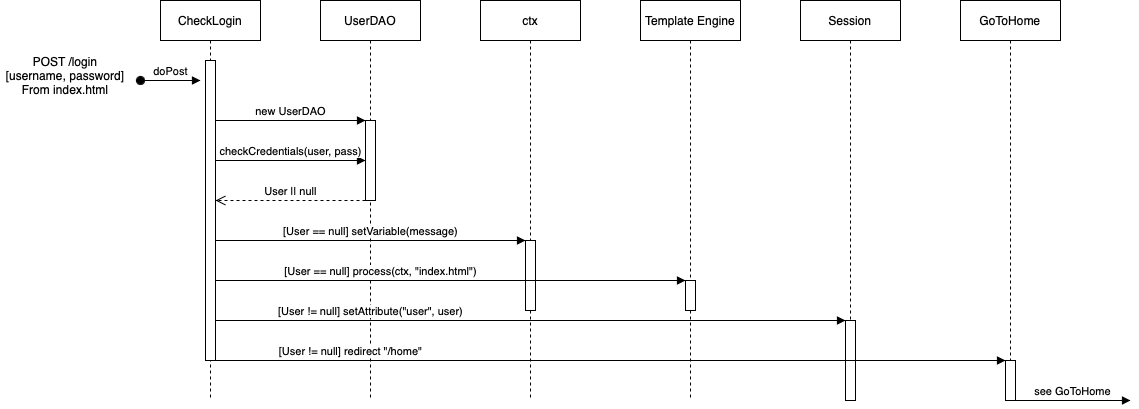

The diagram above was exported from draw.io. Its source (the exported page's mxGraphModel, read from the mxfile embedded in the PNG):
<mxGraphModel dx="816" dy="480" grid="1" gridSize="10" guides="1" tooltips="1" connect="1" arrows="1" fold="1" page="1" pageScale="1" pageWidth="3300" pageHeight="4681" math="0" shadow="0">
  <root>
    <mxCell id="0" />
    <mxCell id="1" parent="0" />
    <mxCell id="lOO-fYxeCu80R0N9iPQb-1" value="CheckLogin" style="shape=umlLifeline;perimeter=lifelinePerimeter;whiteSpace=wrap;html=1;container=1;dropTarget=0;collapsible=0;recursiveResize=0;outlineConnect=0;portConstraint=eastwest;newEdgeStyle={&quot;edgeStyle&quot;:&quot;elbowEdgeStyle&quot;,&quot;elbow&quot;:&quot;vertical&quot;,&quot;curved&quot;:0,&quot;rounded&quot;:0};" vertex="1" parent="1">
      <mxGeometry x="290" y="40" width="100" height="400" as="geometry" />
    </mxCell>
    <mxCell id="lOO-fYxeCu80R0N9iPQb-2" value="" style="html=1;points=[];perimeter=orthogonalPerimeter;outlineConnect=0;targetShapes=umlLifeline;portConstraint=eastwest;newEdgeStyle={&quot;edgeStyle&quot;:&quot;elbowEdgeStyle&quot;,&quot;elbow&quot;:&quot;vertical&quot;,&quot;curved&quot;:0,&quot;rounded&quot;:0};" vertex="1" parent="lOO-fYxeCu80R0N9iPQb-1">
      <mxGeometry x="45" y="60" width="10" height="300" as="geometry" />
    </mxCell>
    <mxCell id="lOO-fYxeCu80R0N9iPQb-3" value="doPost" style="html=1;verticalAlign=bottom;startArrow=oval;startFill=1;endArrow=block;startSize=8;edgeStyle=elbowEdgeStyle;elbow=horizontal;curved=0;rounded=0;" edge="1" parent="1">
      <mxGeometry width="60" relative="1" as="geometry">
        <mxPoint x="270" y="120" as="sourcePoint" />
        <mxPoint x="330" y="120" as="targetPoint" />
      </mxGeometry>
    </mxCell>
    <mxCell id="lOO-fYxeCu80R0N9iPQb-4" value="POST /login&lt;br&gt;[username, password]&lt;br&gt;From index.html" style="text;html=1;strokeColor=none;fillColor=none;align=center;verticalAlign=middle;whiteSpace=wrap;rounded=0;" vertex="1" parent="1">
      <mxGeometry x="130" y="90" width="130" height="50" as="geometry" />
    </mxCell>
    <mxCell id="lOO-fYxeCu80R0N9iPQb-5" value="UserDAO" style="shape=umlLifeline;perimeter=lifelinePerimeter;whiteSpace=wrap;html=1;container=1;dropTarget=0;collapsible=0;recursiveResize=0;outlineConnect=0;portConstraint=eastwest;newEdgeStyle={&quot;edgeStyle&quot;:&quot;elbowEdgeStyle&quot;,&quot;elbow&quot;:&quot;vertical&quot;,&quot;curved&quot;:0,&quot;rounded&quot;:0};" vertex="1" parent="1">
      <mxGeometry x="450" y="40" width="100" height="400" as="geometry" />
    </mxCell>
    <mxCell id="lOO-fYxeCu80R0N9iPQb-10" value="" style="html=1;points=[];perimeter=orthogonalPerimeter;outlineConnect=0;targetShapes=umlLifeline;portConstraint=eastwest;newEdgeStyle={&quot;edgeStyle&quot;:&quot;elbowEdgeStyle&quot;,&quot;elbow&quot;:&quot;vertical&quot;,&quot;curved&quot;:0,&quot;rounded&quot;:0};" vertex="1" parent="lOO-fYxeCu80R0N9iPQb-5">
      <mxGeometry x="45" y="120" width="10" height="80" as="geometry" />
    </mxCell>
    <mxCell id="lOO-fYxeCu80R0N9iPQb-12" value="new UserDAO" style="html=1;verticalAlign=bottom;endArrow=block;edgeStyle=elbowEdgeStyle;elbow=vertical;curved=0;rounded=0;" edge="1" parent="1" target="lOO-fYxeCu80R0N9iPQb-10">
      <mxGeometry width="80" relative="1" as="geometry">
        <mxPoint x="345" y="160" as="sourcePoint" />
        <mxPoint x="490" y="170" as="targetPoint" />
        <Array as="points">
          <mxPoint x="380" y="160" />
          <mxPoint x="460" y="170" />
        </Array>
      </mxGeometry>
    </mxCell>
    <mxCell id="lOO-fYxeCu80R0N9iPQb-13" value="checkCredentials(user, pass)" style="html=1;verticalAlign=bottom;endArrow=block;edgeStyle=elbowEdgeStyle;elbow=vertical;curved=0;rounded=0;" edge="1" parent="1" target="lOO-fYxeCu80R0N9iPQb-10">
      <mxGeometry width="80" relative="1" as="geometry">
        <mxPoint x="345" y="200" as="sourcePoint" />
        <mxPoint x="450" y="180.1" as="targetPoint" />
        <Array as="points">
          <mxPoint x="470" y="200" />
          <mxPoint x="460" y="180" />
          <mxPoint x="500" y="180" />
        </Array>
      </mxGeometry>
    </mxCell>
    <mxCell id="lOO-fYxeCu80R0N9iPQb-14" value="User || null" style="html=1;verticalAlign=bottom;endArrow=open;dashed=1;endSize=8;edgeStyle=elbowEdgeStyle;elbow=vertical;curved=0;rounded=0;" edge="1" parent="1" source="lOO-fYxeCu80R0N9iPQb-10">
      <mxGeometry relative="1" as="geometry">
        <mxPoint x="470" y="200.1" as="sourcePoint" />
        <mxPoint x="345" y="239.9999999999999" as="targetPoint" />
        <Array as="points">
          <mxPoint x="470" y="240" />
          <mxPoint x="480" y="200" />
          <mxPoint x="460" y="250" />
        </Array>
      </mxGeometry>
    </mxCell>
    <mxCell id="lOO-fYxeCu80R0N9iPQb-15" value="Template Engine" style="shape=umlLifeline;perimeter=lifelinePerimeter;whiteSpace=wrap;html=1;container=1;dropTarget=0;collapsible=0;recursiveResize=0;outlineConnect=0;portConstraint=eastwest;newEdgeStyle={&quot;edgeStyle&quot;:&quot;elbowEdgeStyle&quot;,&quot;elbow&quot;:&quot;vertical&quot;,&quot;curved&quot;:0,&quot;rounded&quot;:0};" vertex="1" parent="1">
      <mxGeometry x="770" y="40" width="100" height="400" as="geometry" />
    </mxCell>
    <mxCell id="lOO-fYxeCu80R0N9iPQb-16" value="" style="html=1;points=[];perimeter=orthogonalPerimeter;outlineConnect=0;targetShapes=umlLifeline;portConstraint=eastwest;newEdgeStyle={&quot;edgeStyle&quot;:&quot;elbowEdgeStyle&quot;,&quot;elbow&quot;:&quot;vertical&quot;,&quot;curved&quot;:0,&quot;rounded&quot;:0};" vertex="1" parent="lOO-fYxeCu80R0N9iPQb-15">
      <mxGeometry x="45" y="280" width="10" height="30" as="geometry" />
    </mxCell>
    <mxCell id="lOO-fYxeCu80R0N9iPQb-19" value="Session" style="shape=umlLifeline;perimeter=lifelinePerimeter;whiteSpace=wrap;html=1;container=1;dropTarget=0;collapsible=0;recursiveResize=0;outlineConnect=0;portConstraint=eastwest;newEdgeStyle={&quot;edgeStyle&quot;:&quot;elbowEdgeStyle&quot;,&quot;elbow&quot;:&quot;vertical&quot;,&quot;curved&quot;:0,&quot;rounded&quot;:0};" vertex="1" parent="1">
      <mxGeometry x="930" y="40" width="100" height="360" as="geometry" />
    </mxCell>
    <mxCell id="lOO-fYxeCu80R0N9iPQb-20" value="" style="html=1;points=[];perimeter=orthogonalPerimeter;outlineConnect=0;targetShapes=umlLifeline;portConstraint=eastwest;newEdgeStyle={&quot;edgeStyle&quot;:&quot;elbowEdgeStyle&quot;,&quot;elbow&quot;:&quot;vertical&quot;,&quot;curved&quot;:0,&quot;rounded&quot;:0};" vertex="1" parent="lOO-fYxeCu80R0N9iPQb-19">
      <mxGeometry x="45" y="320" width="10" height="80" as="geometry" />
    </mxCell>
    <mxCell id="lOO-fYxeCu80R0N9iPQb-22" value="GoToHome" style="shape=umlLifeline;perimeter=lifelinePerimeter;whiteSpace=wrap;html=1;container=1;dropTarget=0;collapsible=0;recursiveResize=0;outlineConnect=0;portConstraint=eastwest;newEdgeStyle={&quot;edgeStyle&quot;:&quot;elbowEdgeStyle&quot;,&quot;elbow&quot;:&quot;vertical&quot;,&quot;curved&quot;:0,&quot;rounded&quot;:0};" vertex="1" parent="1">
      <mxGeometry x="1090" y="40" width="100" height="360" as="geometry" />
    </mxCell>
    <mxCell id="lOO-fYxeCu80R0N9iPQb-23" value="" style="html=1;points=[];perimeter=orthogonalPerimeter;outlineConnect=0;targetShapes=umlLifeline;portConstraint=eastwest;newEdgeStyle={&quot;edgeStyle&quot;:&quot;elbowEdgeStyle&quot;,&quot;elbow&quot;:&quot;vertical&quot;,&quot;curved&quot;:0,&quot;rounded&quot;:0};" vertex="1" parent="lOO-fYxeCu80R0N9iPQb-22">
      <mxGeometry x="45" y="360" width="10" height="40" as="geometry" />
    </mxCell>
    <mxCell id="lOO-fYxeCu80R0N9iPQb-24" value="[User != null] redirect &quot;/home&quot;" style="html=1;verticalAlign=bottom;endArrow=block;edgeStyle=elbowEdgeStyle;elbow=vertical;curved=0;rounded=0;" edge="1" parent="1" source="lOO-fYxeCu80R0N9iPQb-2" target="lOO-fYxeCu80R0N9iPQb-23">
      <mxGeometry x="-0.6582" width="80" relative="1" as="geometry">
        <mxPoint x="680" y="360" as="sourcePoint" />
        <mxPoint x="760" y="360" as="targetPoint" />
        <Array as="points">
          <mxPoint x="1090" y="400" />
          <mxPoint x="910" y="360" />
        </Array>
        <mxPoint as="offset" />
      </mxGeometry>
    </mxCell>
    <mxCell id="lOO-fYxeCu80R0N9iPQb-27" value="ctx" style="shape=umlLifeline;perimeter=lifelinePerimeter;whiteSpace=wrap;html=1;container=1;dropTarget=0;collapsible=0;recursiveResize=0;outlineConnect=0;portConstraint=eastwest;newEdgeStyle={&quot;edgeStyle&quot;:&quot;elbowEdgeStyle&quot;,&quot;elbow&quot;:&quot;vertical&quot;,&quot;curved&quot;:0,&quot;rounded&quot;:0};" vertex="1" parent="1">
      <mxGeometry x="610" y="40" width="100" height="400" as="geometry" />
    </mxCell>
    <mxCell id="lOO-fYxeCu80R0N9iPQb-28" value="" style="html=1;points=[];perimeter=orthogonalPerimeter;outlineConnect=0;targetShapes=umlLifeline;portConstraint=eastwest;newEdgeStyle={&quot;edgeStyle&quot;:&quot;elbowEdgeStyle&quot;,&quot;elbow&quot;:&quot;vertical&quot;,&quot;curved&quot;:0,&quot;rounded&quot;:0};" vertex="1" parent="lOO-fYxeCu80R0N9iPQb-27">
      <mxGeometry x="45" y="240" width="10" height="70" as="geometry" />
    </mxCell>
    <mxCell id="lOO-fYxeCu80R0N9iPQb-29" value="[User == null] setVariable(message)" style="html=1;verticalAlign=bottom;endArrow=block;edgeStyle=elbowEdgeStyle;elbow=vertical;curved=0;rounded=0;" edge="1" parent="1" source="lOO-fYxeCu80R0N9iPQb-2" target="lOO-fYxeCu80R0N9iPQb-28">
      <mxGeometry width="80" relative="1" as="geometry">
        <mxPoint x="530" y="280" as="sourcePoint" />
        <mxPoint x="610" y="280" as="targetPoint" />
        <Array as="points">
          <mxPoint x="450" y="280" />
        </Array>
      </mxGeometry>
    </mxCell>
    <mxCell id="lOO-fYxeCu80R0N9iPQb-18" value="[User == null] process(ctx, &quot;index.html&quot;)" style="html=1;verticalAlign=bottom;endArrow=block;edgeStyle=elbowEdgeStyle;elbow=vertical;curved=0;rounded=0;" edge="1" parent="1" source="lOO-fYxeCu80R0N9iPQb-2" target="lOO-fYxeCu80R0N9iPQb-16">
      <mxGeometry x="-0.2979" width="80" relative="1" as="geometry">
        <mxPoint x="430" y="280" as="sourcePoint" />
        <mxPoint x="510" y="280" as="targetPoint" />
        <Array as="points">
          <mxPoint x="740" y="320" />
          <mxPoint x="580" y="280" />
        </Array>
        <mxPoint as="offset" />
      </mxGeometry>
    </mxCell>
    <mxCell id="lOO-fYxeCu80R0N9iPQb-21" value="[User != null] setAttribute(&quot;user&quot;, user)" style="html=1;verticalAlign=bottom;endArrow=block;edgeStyle=elbowEdgeStyle;elbow=vertical;curved=0;rounded=0;" edge="1" parent="1" source="lOO-fYxeCu80R0N9iPQb-2" target="lOO-fYxeCu80R0N9iPQb-20">
      <mxGeometry x="-0.5079" width="80" relative="1" as="geometry">
        <mxPoint x="550" y="320" as="sourcePoint" />
        <mxPoint x="630" y="320" as="targetPoint" />
        <Array as="points">
          <mxPoint x="900" y="360" />
          <mxPoint x="750" y="320" />
        </Array>
        <mxPoint as="offset" />
      </mxGeometry>
    </mxCell>
    <mxCell id="lOO-fYxeCu80R0N9iPQb-30" value="see GoToHome" style="html=1;verticalAlign=bottom;endArrow=block;edgeStyle=elbowEdgeStyle;elbow=vertical;curved=0;rounded=0;" edge="1" parent="1" source="lOO-fYxeCu80R0N9iPQb-23">
      <mxGeometry width="80" relative="1" as="geometry">
        <mxPoint x="1150" y="430" as="sourcePoint" />
        <mxPoint x="1260" y="440" as="targetPoint" />
        <Array as="points">
          <mxPoint x="1220" y="440" />
          <mxPoint x="1210" y="430" />
          <mxPoint x="1260" y="440" />
        </Array>
      </mxGeometry>
    </mxCell>
  </root>
</mxGraphModel>